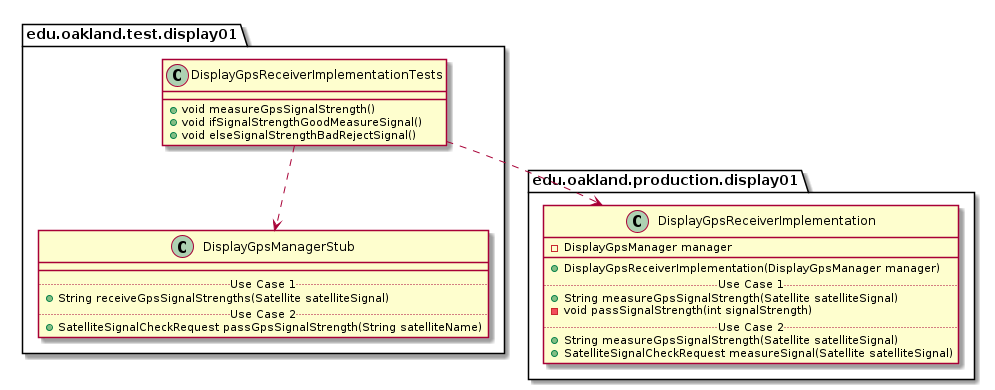

The diagram above was rendered by PlantUML. Its source (embedded in the PNG):
@startuml DisplayGpsReceiverImplementationTests_DirectDependencies


package edu.oakland.test.display01 {
    class DisplayGpsReceiverImplementationTests {
        + void measureGpsSignalStrength()
        + void ifSignalStrengthGoodMeasureSignal()
        + void elseSignalStrengthBadRejectSignal()
    }
}



package edu.oakland.test.display01 {
    class DisplayGpsManagerStub {
        __
        .. Use Case 1 ..
        + String receiveGpsSignalStrengths(Satellite satelliteSignal)
        .. Use Case 2 ..
        + SatelliteSignalCheckRequest passGpsSignalStrength(String satelliteName)
    }
}

DisplayGpsReceiverImplementationTests ..> DisplayGpsManagerStub


package edu.oakland.production.display01 {
    class DisplayGpsReceiverImplementation {
        - DisplayGpsManager manager
        __
        + DisplayGpsReceiverImplementation(DisplayGpsManager manager)
        .. Use Case 1 ..
        + String measureGpsSignalStrength(Satellite satelliteSignal)
        - void passSignalStrength(int signalStrength)
        .. Use Case 2 ..
        + String measureGpsSignalStrength(Satellite satelliteSignal)
        + SatelliteSignalCheckRequest measureSignal(Satellite satelliteSignal)
    }
}

DisplayGpsReceiverImplementationTests ..> DisplayGpsReceiverImplementation



@enduml